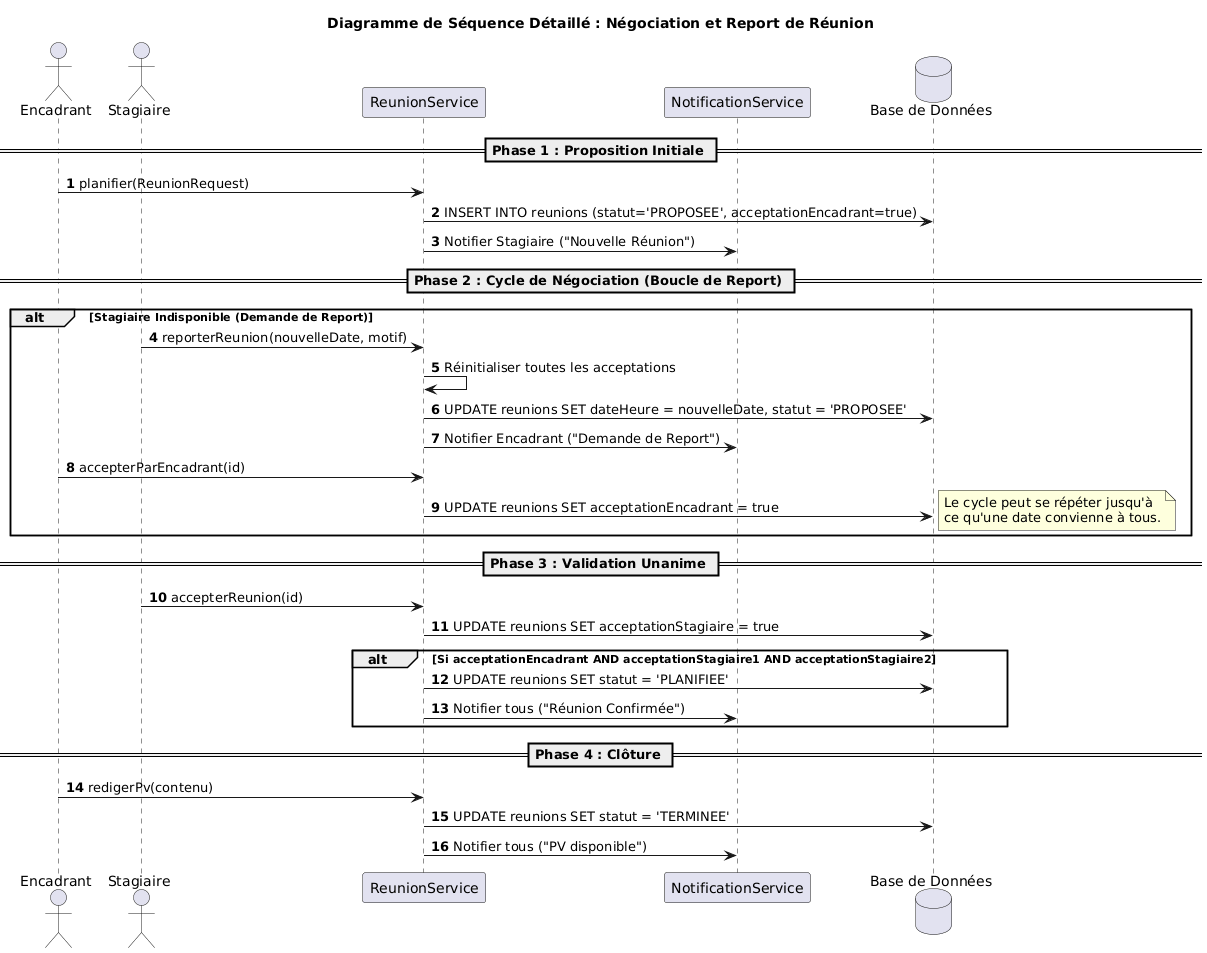

The diagram above was rendered by PlantUML. Its source (embedded in the PNG):
@startuml
title Diagramme de Séquence Détaillé : Négociation et Report de Réunion
autonumber

actor "Encadrant" as E
actor "Stagiaire" as S
participant "ReunionService" as RS
participant "NotificationService" as NS
database "Base de Données" as DB

== Phase 1 : Proposition Initiale ==
E -> RS : planifier(ReunionRequest)
RS -> DB : INSERT INTO reunions (statut='PROPOSEE', acceptationEncadrant=true)
RS -> NS : Notifier Stagiaire ("Nouvelle Réunion")

== Phase 2 : Cycle de Négociation (Boucle de Report) ==
alt Stagiaire Indisponible (Demande de Report)
    S -> RS : reporterReunion(nouvelleDate, motif)
    RS -> RS : Réinitialiser toutes les acceptations
    RS -> DB : UPDATE reunions SET dateHeure = nouvelleDate, statut = 'PROPOSEE'
    RS -> NS : Notifier Encadrant ("Demande de Report")
    
    E -> RS : accepterParEncadrant(id)
    RS -> DB : UPDATE reunions SET acceptationEncadrant = true
    note right: Le cycle peut se répéter jusqu'à\nce qu'une date convienne à tous.
end

== Phase 3 : Validation Unanime ==
S -> RS : accepterReunion(id)
RS -> DB : UPDATE reunions SET acceptationStagiaire = true

alt Si acceptationEncadrant AND acceptationStagiaire1 AND acceptationStagiaire2
    RS -> DB : UPDATE reunions SET statut = 'PLANIFIEE'
    RS -> NS : Notifier tous ("Réunion Confirmée")
end

== Phase 4 : Clôture ==
E -> RS : redigerPv(contenu)
RS -> DB : UPDATE reunions SET statut = 'TERMINEE'
RS -> NS : Notifier tous ("PV disponible")
@enduml